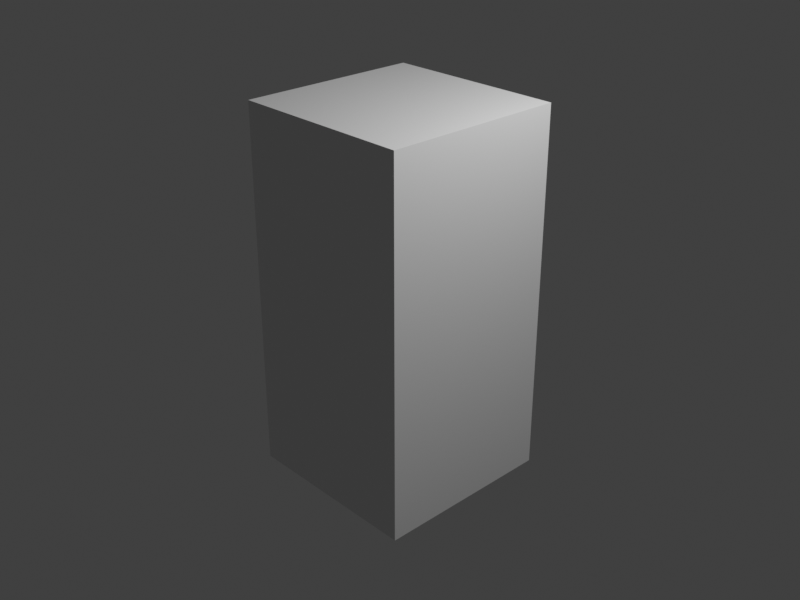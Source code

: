 # Source: cube_scaledZ_2.blend  (saved by Blender 2.80.70; exported with 4.5.12 LTS)
import bpy
from mathutils import Matrix  # noqa: F401  (used for matrix-valued properties, if any)

bpy.ops.wm.read_factory_settings(use_empty=True)
scene = bpy.context.scene
scene.name = 'Scene'

# ---- collections
col_collection = bpy.data.collections.new('Collection'); scene.collection.children.link(col_collection)

# ---- materials (node trees are filled in below, after node groups)
mat_material = bpy.data.materials.new('Material')
mat_material.alpha_threshold = 0.0
mat_material.use_transparent_shadow = False
mat_material.line_color = (0.0, 0.0, 0.0, 1.0)

# ---- material node trees
mat_material.use_nodes = True; mat_material.node_tree.nodes.clear()
_N = mat_material.node_tree.nodes; _L = mat_material.node_tree.links
n0 = _N.new('ShaderNodeOutputMaterial'); n0.name = 'Material Output'; n0.location = (300, 300)
n1 = _N.new('ShaderNodeBsdfPrincipled'); n1.name = 'Principled BSDF'; n1.location = (10, 300)
n1.distribution = 'GGX'
n1.subsurface_method = 'BURLEY'
n1.inputs[2].default_value = 0.4
n1.inputs[3].default_value = 1.45
n1.inputs[27].default_value = (0.0, 0.0, 0.0, 1.0)
n1.inputs[28].default_value = 1.0
_L.new(n1.outputs[0], n0.inputs[0])
n0.is_active_output = True

# ---- world
world_world = bpy.data.worlds.new('World'); scene.world = world_world
world_world.use_nodes = True; world_world.node_tree.nodes.clear()
_N = world_world.node_tree.nodes; _L = world_world.node_tree.links
n0 = _N.new('ShaderNodeOutputWorld'); n0.name = 'World Output'; n0.location = (300, 300)
n1 = _N.new('ShaderNodeBackground'); n1.name = 'Background'; n1.location = (10, 300)
n1.inputs[0].default_value = (0.05088, 0.05088, 0.05088, 1.0)
_L.new(n1.outputs[0], n0.inputs[0])
n0.is_active_output = True
world_world.color = (0.05088, 0.05088, 0.05088)
world_world.use_sun_shadow = False
world_world.sun_shadow_jitter_overblur = 0.0

# ---- cameras
cam_camera = bpy.data.cameras.new('Camera')
cam_camera.clip_end = 100.0
cam_camera.ortho_scale = 7.314

# ---- lights
light_light = bpy.data.lights.new('Light', 'POINT')
light_light.transmission_factor = 0.0
light_light.energy = 1000.0
light_light.shadow_soft_size = 0.1
light_light.shadow_maximum_resolution = 0.006
light_light.use_absolute_resolution = True

# ---- meshes
me_cube = bpy.data.meshes.new('Cube')
me_cube.from_pydata([(1.0, 1.0, 1.0), (1.0, 1.0, -1.0), (1.0, -1.0, 1.0), (1.0, -1.0, -1.0), (-1.0, 1.0, 1.0), (-1.0, 1.0, -1.0), (-1.0, -1.0, 1.0), (-1.0, -1.0, -1.0)], [], [(0, 4, 6, 2), (3, 2, 6, 7), (7, 6, 4, 5), (5, 1, 3, 7), (1, 0, 2, 3), (5, 4, 0, 1)])
_uv = me_cube.uv_layers.new(name='UVMap')
_uv.uv.foreach_set('vector', [0.375, 0.0, 0.625, 0.0, 0.625, 0.25, 0.375, 0.25, 0.375, 0.25, 0.625, 0.25, 0.625, 0.5, 0.375, 0.5, 0.375, 0.5, 0.625, 0.5, 0.625, 0.75, 0.375, 0.75, 0.375, 0.75, 0.625, 0.75, 0.625, 1.0, 0.375, 1.0, 0.125, 0.5, 0.375, 0.5, 0.375, 0.75, 0.125, 0.75, 0.625, 0.5, 0.875, 0.5, 0.875, 0.75, 0.625, 0.75])
me_cube.materials.append(mat_material)
me_cube.use_remesh_preserve_volume = False
me_cube.use_remesh_preserve_attributes = False
me_cube.use_mirror_vertex_groups = False
me_cube.update()

# ---- objects
ob_cube = bpy.data.objects.new('Cube', me_cube)
ob_light = bpy.data.objects.new('Light', light_light)
ob_camera = bpy.data.objects.new('Camera', cam_camera)

# ---- transforms, parenting, visibility, modifiers, constraints
ob_cube.location = (0.0, 0.0, 0.0)
ob_cube.scale = (1.0, 1.0, 2.0)
ob_cube.lock_rotations_4d = False
ob_cube.empty_display_type = 'ARROWS'
ob_cube.lineart.crease_threshold = 0.0
ob_light.location = (4.076, 1.005, 5.904)
ob_light.rotation_euler = (0.6503, 0.05522, 1.866)
ob_light.lock_rotations_4d = False
ob_light.empty_display_type = 'ARROWS'
ob_light.color = (0.0, 0.0, 0.0, 0.0)
ob_light.lineart.crease_threshold = 0.0
ob_camera.location = (7.359, -6.926, 4.958)
ob_camera.rotation_euler = (1.109, 0.0, 0.8149)
ob_camera.lock_rotations_4d = False
ob_camera.empty_display_type = 'ARROWS'
ob_camera.color = (0.0, 0.0, 0.0, 0.0)
ob_camera.display_type = 'WIRE'
ob_camera.lineart.crease_threshold = 0.0

# ---- collection membership
col_collection.objects.link(ob_cube)
col_collection.objects.link(ob_light)
col_collection.objects.link(ob_camera)

# ---- scene / render settings (as saved in the file)
scene.camera = ob_camera
scene.frame_start = 1; scene.frame_end = 250; scene.frame_set(1)
scene.render.engine = 'BLENDER_EEVEE_NEXT'
scene.render.resolution_x = 800
scene.render.resolution_y = 600
scene.cycles.use_denoising = False
scene.cycles.samples = 128
scene.cycles.sampling_pattern = 'TABULATED_SOBOL'
scene.cycles.use_adaptive_sampling = False
scene.cycles.use_light_tree = False
scene.view_settings.view_transform = 'Standard'
bpy.context.view_layer.update()

